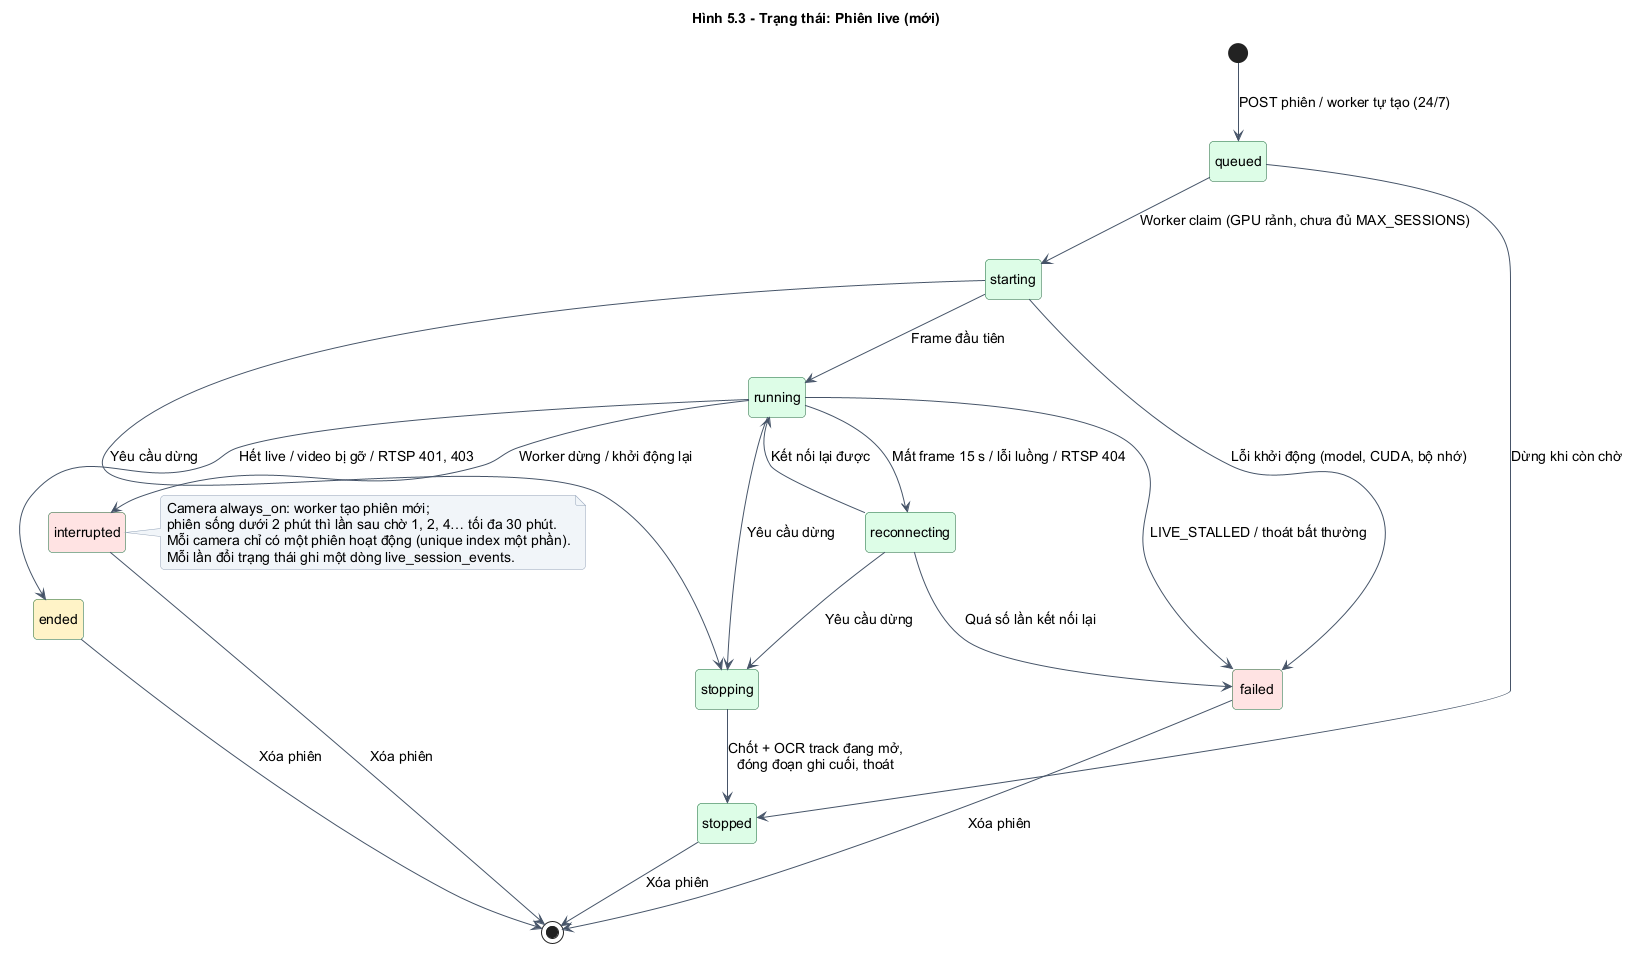

The diagram above was rendered by PlantUML. Its source (embedded in the PNG):
@startuml
!include _style.iuml
hide empty description
title Hình 5.3 - Trạng thái: Phiên live (mới)
state "queued" as queued
state "starting" as starting
state "running" as running
state "reconnecting" as reconnecting
state "stopping" as stopping
state "stopped" as stopped
state "ended" as ended #FEF3C7
state "failed" as failed #FEE2E2
state "interrupted" as interrupted #FEE2E2
[*] --> queued : POST phiên / worker tự tạo (24/7)
queued --> starting : Worker claim (GPU rảnh, chưa đủ MAX_SESSIONS)
queued --> stopped : Dừng khi còn chờ
starting --> running : Frame đầu tiên
running --> reconnecting : Mất frame 15 s / lỗi luồng / RTSP 404
reconnecting --> running : Kết nối lại được
starting --> stopping : Yêu cầu dừng
running --> stopping : Yêu cầu dừng
reconnecting --> stopping : Yêu cầu dừng
stopping --> stopped : Chốt + OCR track đang mở,\nđóng đoạn ghi cuối, thoát
running --> ended : Hết live / video bị gỡ / RTSP 401, 403
reconnecting --> failed : Quá số lần kết nối lại
starting --> failed : Lỗi khởi động (model, CUDA, bộ nhớ)
running --> failed : LIVE_STALLED / thoát bất thường
running --> interrupted : Worker dừng / khởi động lại
stopped --> [*] : Xóa phiên
ended --> [*] : Xóa phiên
failed --> [*] : Xóa phiên
interrupted --> [*] : Xóa phiên
note right of interrupted
  Camera always_on: worker tạo phiên mới;
  phiên sống dưới 2 phút thì lần sau chờ 1, 2, 4… tối đa 30 phút.
  Mỗi camera chỉ có một phiên hoạt động (unique index một phần).
  Mỗi lần đổi trạng thái ghi một dòng live_session_events.
end note
@enduml